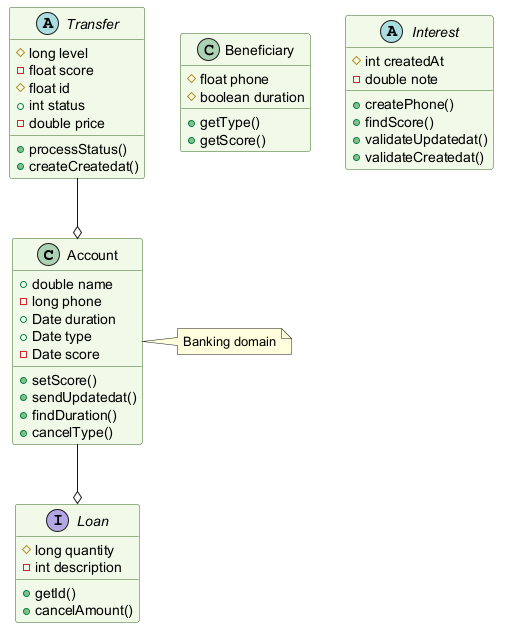

The diagram above was rendered by PlantUML. Its source (embedded in the PNG):
@startuml
skinparam backgroundColor #FFFFFF
skinparam classBackgroundColor #F1F8E9
skinparam classBorderColor #33691E
class Account {
  +double name
  -long phone
  +Date duration
  +Date type
  -Date score
  +setScore()
  +sendUpdatedat()
  +findDuration()
  +cancelType()
}
abstract class Transfer {
  #long level
  -float score
  #float id
  +int status
  -double price
  +processStatus()
  +createCreatedat()
}
class Beneficiary {
  #float phone
  #boolean duration
  +getType()
  +getScore()
}
abstract class Interest {
  #int createdAt
  -double note
  +createPhone()
  +findScore()
  +validateUpdatedat()
  +validateCreatedat()
}
interface Loan {
  #long quantity
  -int description
  +getId()
  +cancelAmount()
}
Transfer --o Account
Account --o Loan
note right of Account : Banking domain
@enduml